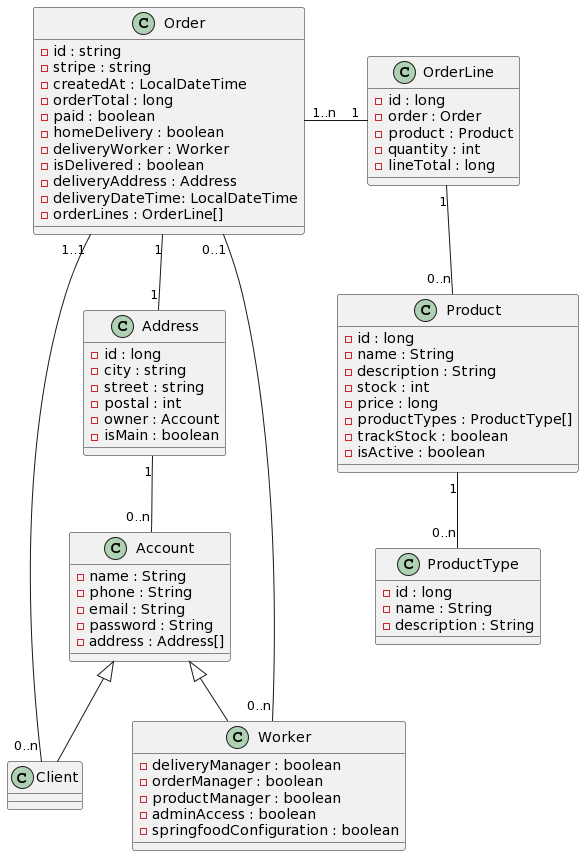

The diagram above was rendered by PlantUML. Its source (embedded in the PNG):
@startuml
Address "1" -- "0..n" Account
Address "1" -u- "1" Order
Client "0..n" -- "1..1" Order
Worker "0..n" --- "0..1" Order
Order "1..n" -r- "1" OrderLine 
OrderLine "1" -- "0..n" Product
Product "1" -d- "0..n" ProductType

Class Address {
    - id : long
    - city : string
    - street : string
    - postal : int
    - owner : Account
    - isMain : boolean
}

Class Account {
    - name : String
    - phone : String
    - email : String
    - password : String
    - address : Address[]
}

Class Worker extends Account{
    - deliveryManager : boolean
    - orderManager : boolean
    - productManager : boolean
    - adminAccess : boolean
    - springfoodConfiguration : boolean
}

Class Client extends Account{

}

Class Order {
    - id : string
    - stripe : string
    - createdAt : LocalDateTime
    - orderTotal : long
    - paid : boolean
    - homeDelivery : boolean
    - deliveryWorker : Worker
    - isDelivered : boolean
    - deliveryAddress : Address
    - deliveryDateTime: LocalDateTime
    - orderLines : OrderLine[]
}

Class OrderLine {
    - id : long
    - order : Order
    - product : Product
    - quantity : int
    - lineTotal : long
}

Class Product {
    - id : long
    - name : String
    - description : String
    - stock : int
    - price : long
    - productTypes : ProductType[]
    - trackStock : boolean
    - isActive : boolean
}

Class ProductType {
    - id : long
    - name : String
    - description : String
}
@enduml